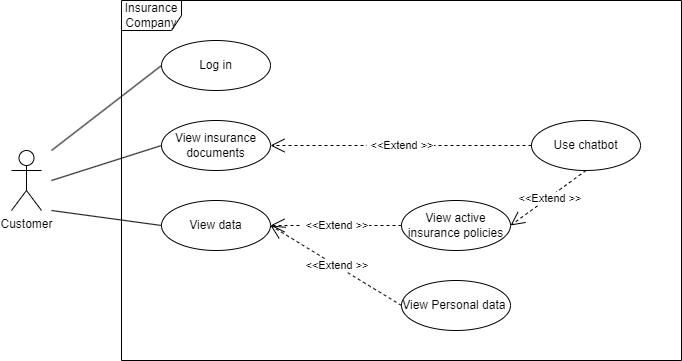

The diagram above was exported from draw.io. Its source (the exported page's mxGraphModel, read from the mxfile embedded in the PNG):
<mxGraphModel dx="2220" dy="755" grid="1" gridSize="10" guides="1" tooltips="1" connect="1" arrows="1" fold="1" page="1" pageScale="1" pageWidth="827" pageHeight="1169" math="0" shadow="0">
  <root>
    <mxCell id="0" />
    <mxCell id="1" parent="0" />
    <mxCell id="pfGaGWj2psWCiptZWzKF-1" value="Customer" style="shape=umlActor;verticalLabelPosition=bottom;verticalAlign=top;html=1;" vertex="1" parent="1">
      <mxGeometry x="-790" y="230" width="30" height="60" as="geometry" />
    </mxCell>
    <mxCell id="pfGaGWj2psWCiptZWzKF-2" value="Insurance Company" style="shape=umlFrame;whiteSpace=wrap;html=1;pointerEvents=0;" vertex="1" parent="1">
      <mxGeometry x="-680" y="80" width="560" height="360" as="geometry" />
    </mxCell>
    <mxCell id="pfGaGWj2psWCiptZWzKF-3" value="Log in" style="ellipse;whiteSpace=wrap;html=1;" vertex="1" parent="1">
      <mxGeometry x="-640" y="120" width="109" height="50" as="geometry" />
    </mxCell>
    <mxCell id="pfGaGWj2psWCiptZWzKF-4" value="U&lt;span style=&quot;color: rgba(0, 0, 0, 0); font-family: monospace; font-size: 0px; text-align: start; text-wrap: nowrap;&quot;&gt;%3CmxGraphModel%3E%3Croot%3E%3CmxCell%20id%3D%220%22%2F%3E%3CmxCell%20id%3D%221%22%20parent%3D%220%22%2F%3E%3CmxCell%20id%3D%222%22%20value%3D%22Log%20in%22%20style%3D%22ellipse%3BwhiteSpace%3Dwrap%3Bhtml%3D1%3B%22%20vertex%3D%221%22%20parent%3D%221%22%3E%3CmxGeometry%20x%3D%221160%22%20y%3D%22120%22%20width%3D%22109%22%20height%3D%2250%22%20as%3D%22geometry%22%2F%3E%3C%2FmxCell%3E%3C%2Froot%3E%3C%2FmxGraphModel%3E&lt;/span&gt;se chatbot" style="ellipse;whiteSpace=wrap;html=1;" vertex="1" parent="1">
      <mxGeometry x="-270" y="200" width="109" height="50" as="geometry" />
    </mxCell>
    <mxCell id="pfGaGWj2psWCiptZWzKF-5" value="View insurance documents" style="ellipse;whiteSpace=wrap;html=1;" vertex="1" parent="1">
      <mxGeometry x="-640" y="200" width="109" height="50" as="geometry" />
    </mxCell>
    <mxCell id="pfGaGWj2psWCiptZWzKF-6" value="View data" style="ellipse;whiteSpace=wrap;html=1;" vertex="1" parent="1">
      <mxGeometry x="-640" y="280" width="109" height="50" as="geometry" />
    </mxCell>
    <mxCell id="pfGaGWj2psWCiptZWzKF-7" value="View Personal data&amp;nbsp;" style="ellipse;whiteSpace=wrap;html=1;" vertex="1" parent="1">
      <mxGeometry x="-400" y="360" width="109" height="50" as="geometry" />
    </mxCell>
    <mxCell id="pfGaGWj2psWCiptZWzKF-8" value="View active insurance policies" style="ellipse;whiteSpace=wrap;html=1;" vertex="1" parent="1">
      <mxGeometry x="-400" y="280" width="109" height="50" as="geometry" />
    </mxCell>
    <mxCell id="pfGaGWj2psWCiptZWzKF-9" value="&amp;nbsp;&amp;lt;&amp;lt;Extend &amp;gt;&amp;gt;" style="endArrow=open;endSize=12;dashed=1;html=1;rounded=0;entryX=1;entryY=0.5;entryDx=0;entryDy=0;exitX=0;exitY=0.5;exitDx=0;exitDy=0;" edge="1" parent="1" source="pfGaGWj2psWCiptZWzKF-7" target="pfGaGWj2psWCiptZWzKF-6">
      <mxGeometry width="160" relative="1" as="geometry">
        <mxPoint x="-580" y="240" as="sourcePoint" />
        <mxPoint x="-420" y="240" as="targetPoint" />
      </mxGeometry>
    </mxCell>
    <mxCell id="pfGaGWj2psWCiptZWzKF-10" value="&amp;nbsp;&amp;lt;&amp;lt;Extend &amp;gt;&amp;gt;" style="endArrow=open;endSize=12;dashed=1;html=1;rounded=0;exitX=0;exitY=0.5;exitDx=0;exitDy=0;entryX=1;entryY=0.5;entryDx=0;entryDy=0;" edge="1" parent="1" source="pfGaGWj2psWCiptZWzKF-8" target="pfGaGWj2psWCiptZWzKF-6">
      <mxGeometry width="160" relative="1" as="geometry">
        <mxPoint x="-380" y="295" as="sourcePoint" />
        <mxPoint x="-530" y="310" as="targetPoint" />
      </mxGeometry>
    </mxCell>
    <mxCell id="pfGaGWj2psWCiptZWzKF-11" value="&amp;nbsp;&amp;lt;&amp;lt;Extend &amp;gt;&amp;gt;" style="endArrow=open;endSize=12;dashed=1;html=1;rounded=0;entryX=1;entryY=0.5;entryDx=0;entryDy=0;exitX=0;exitY=0.5;exitDx=0;exitDy=0;" edge="1" parent="1" source="pfGaGWj2psWCiptZWzKF-4" target="pfGaGWj2psWCiptZWzKF-5">
      <mxGeometry width="160" relative="1" as="geometry">
        <mxPoint x="-419" y="280" as="sourcePoint" />
        <mxPoint x="-560" y="300" as="targetPoint" />
      </mxGeometry>
    </mxCell>
    <mxCell id="pfGaGWj2psWCiptZWzKF-12" value="&amp;nbsp;&amp;lt;&amp;lt;Extend &amp;gt;&amp;gt;" style="endArrow=open;endSize=12;dashed=1;html=1;rounded=0;entryX=1;entryY=0.5;entryDx=0;entryDy=0;exitX=0.5;exitY=1;exitDx=0;exitDy=0;" edge="1" parent="1" source="pfGaGWj2psWCiptZWzKF-4" target="pfGaGWj2psWCiptZWzKF-8">
      <mxGeometry width="160" relative="1" as="geometry">
        <mxPoint x="-229" y="280" as="sourcePoint" />
        <mxPoint x="-370" y="300" as="targetPoint" />
      </mxGeometry>
    </mxCell>
    <mxCell id="pfGaGWj2psWCiptZWzKF-13" value="" style="endArrow=none;html=1;rounded=0;entryX=0;entryY=0.5;entryDx=0;entryDy=0;" edge="1" parent="1" target="pfGaGWj2psWCiptZWzKF-3">
      <mxGeometry width="50" height="50" relative="1" as="geometry">
        <mxPoint x="-750" y="230" as="sourcePoint" />
        <mxPoint x="-710" y="150" as="targetPoint" />
      </mxGeometry>
    </mxCell>
    <mxCell id="pfGaGWj2psWCiptZWzKF-14" value="" style="endArrow=none;html=1;rounded=0;entryX=0;entryY=0.5;entryDx=0;entryDy=0;" edge="1" parent="1" target="pfGaGWj2psWCiptZWzKF-5">
      <mxGeometry width="50" height="50" relative="1" as="geometry">
        <mxPoint x="-750" y="260" as="sourcePoint" />
        <mxPoint x="-630" y="155" as="targetPoint" />
      </mxGeometry>
    </mxCell>
    <mxCell id="pfGaGWj2psWCiptZWzKF-15" value="" style="endArrow=none;html=1;rounded=0;entryX=0;entryY=0.5;entryDx=0;entryDy=0;" edge="1" parent="1" target="pfGaGWj2psWCiptZWzKF-6">
      <mxGeometry width="50" height="50" relative="1" as="geometry">
        <mxPoint x="-750" y="290" as="sourcePoint" />
        <mxPoint x="-620" y="165" as="targetPoint" />
      </mxGeometry>
    </mxCell>
  </root>
</mxGraphModel>